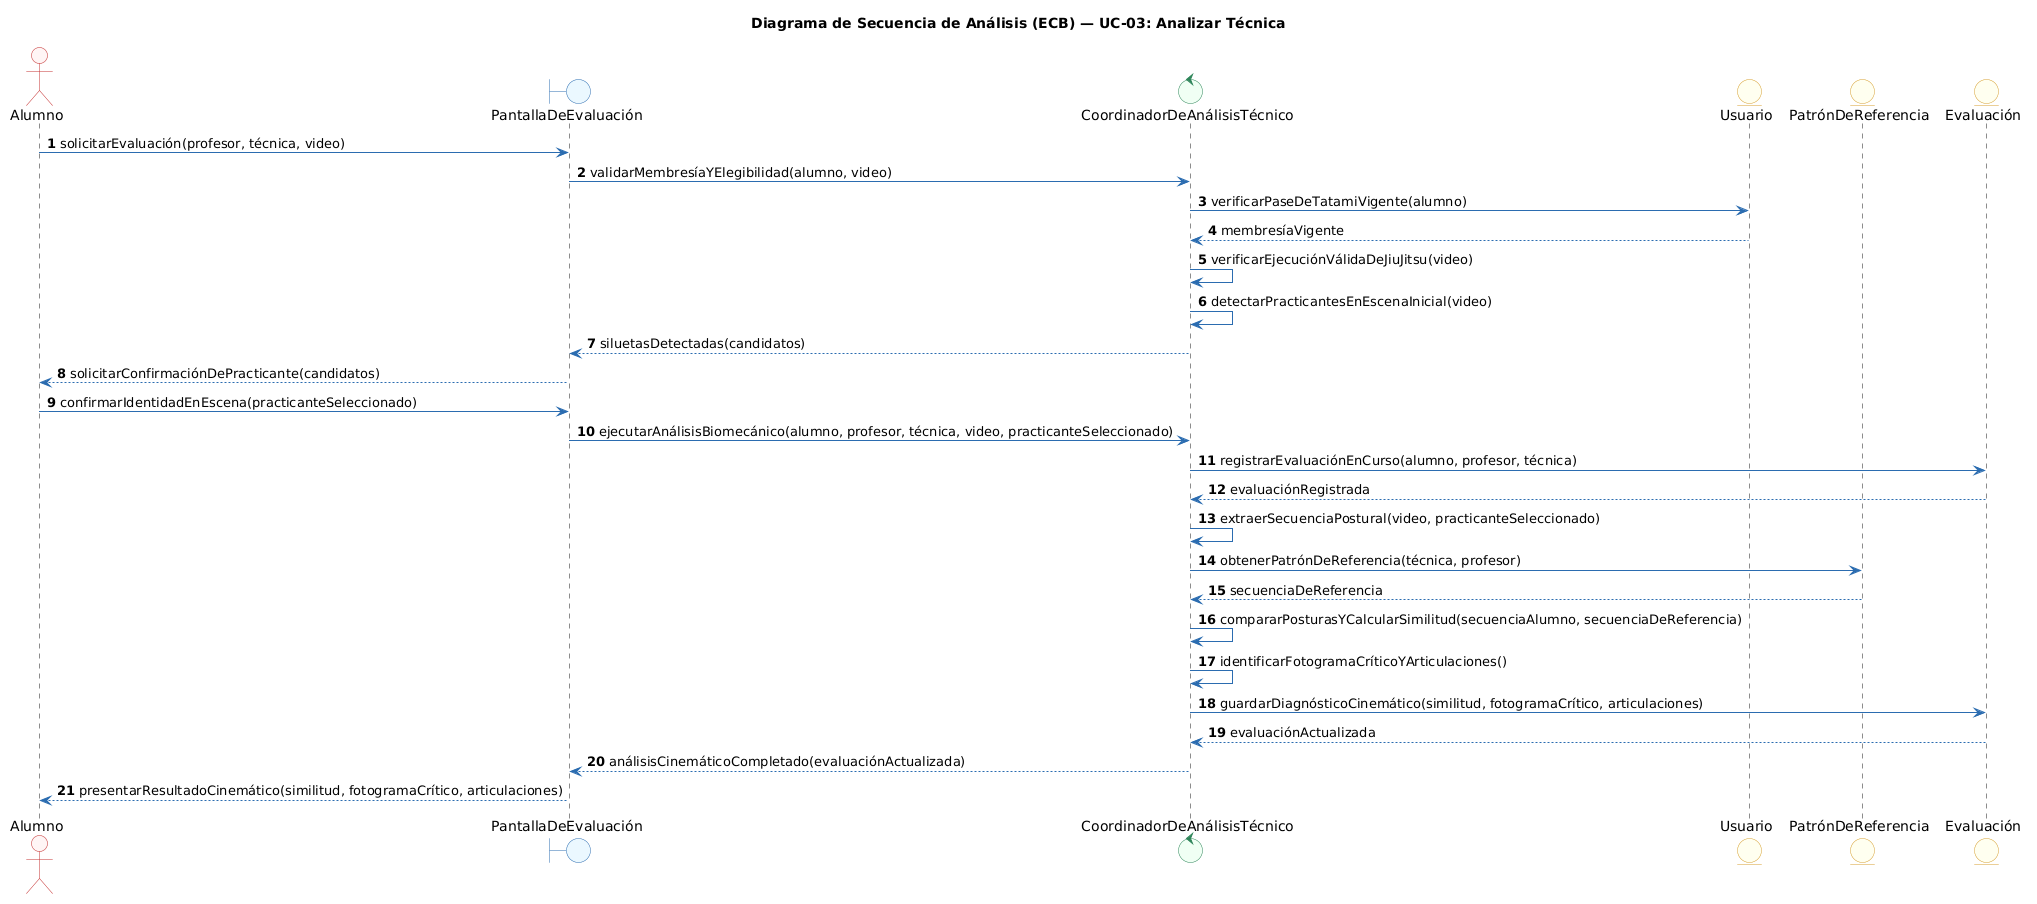

The diagram above was rendered by PlantUML. Its source (embedded in the PNG):
@startuml
title Diagrama de Secuencia de Análisis (ECB) — UC-03: Analizar Técnica
autonumber
skinparam shadowing false
skinparam monochrome false
skinparam defaultFontName Arial
skinparam roundcorner 6
skinparam ArrowColor #2B6CB0
skinparam ActorBorderColor #C53030
skinparam ActorBackgroundColor #FFF5F5
skinparam BoundaryBorderColor #2B6CB0
skinparam BoundaryBackgroundColor #EBF8FF
skinparam ControlBorderColor #2F855A
skinparam ControlBackgroundColor #F0FFF4
skinparam EntityBorderColor #D69E2E
skinparam EntityBackgroundColor #FFFFF0
skinparam UsecaseBorderColor #2B6CB0
skinparam UsecaseBackgroundColor #F7FAFC

actor "Alumno" as AL
boundary "PantallaDeEvaluación" as B1
control "CoordinadorDeAnálisisTécnico" as C1
entity "Usuario" as E1
entity "PatrónDeReferencia" as E2
entity "Evaluación" as E3

AL -> B1 : solicitarEvaluación(profesor, técnica, video)
B1 -> C1 : validarMembresíaYElegibilidad(alumno, video)
C1 -> E1 : verificarPaseDeTatamiVigente(alumno)
E1 --> C1 : membresíaVigente
C1 -> C1 : verificarEjecuciónVálidaDeJiuJitsu(video)
C1 -> C1 : detectarPracticantesEnEscenaInicial(video)
C1 --> B1 : siluetasDetectadas(candidatos)
B1 --> AL : solicitarConfirmaciónDePracticante(candidatos)
AL -> B1 : confirmarIdentidadEnEscena(practicanteSeleccionado)
B1 -> C1 : ejecutarAnálisisBiomecánico(alumno, profesor, técnica, video, practicanteSeleccionado)
C1 -> E3 : registrarEvaluaciónEnCurso(alumno, profesor, técnica)
E3 --> C1 : evaluaciónRegistrada
C1 -> C1 : extraerSecuenciaPostural(video, practicanteSeleccionado)
C1 -> E2 : obtenerPatrónDeReferencia(técnica, profesor)
E2 --> C1 : secuenciaDeReferencia
C1 -> C1 : compararPosturasYCalcularSimilitud(secuenciaAlumno, secuenciaDeReferencia)
C1 -> C1 : identificarFotogramaCríticoYArticulaciones()
C1 -> E3 : guardarDiagnósticoCinemático(similitud, fotogramaCrítico, articulaciones)
E3 --> C1 : evaluaciónActualizada
C1 --> B1 : análisisCinemáticoCompletado(evaluaciónActualizada)
B1 --> AL : presentarResultadoCinemático(similitud, fotogramaCrítico, articulaciones)
@enduml